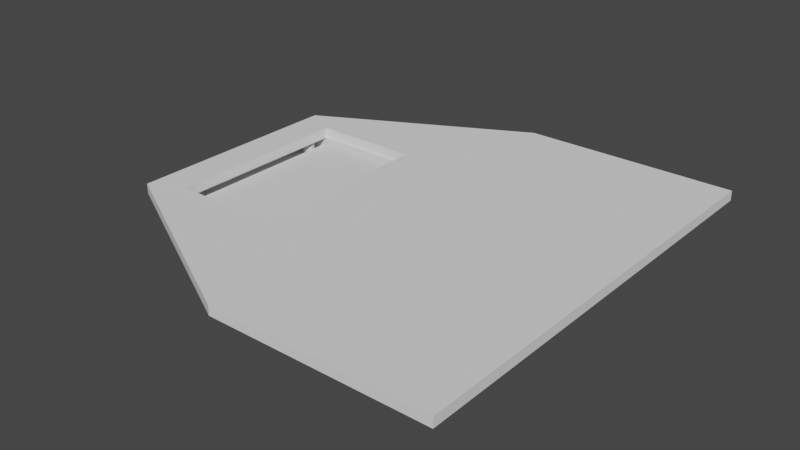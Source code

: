 # Source: oled.blend  (saved by Blender 3.3.6; exported with 4.5.12 LTS)
import bpy
from mathutils import Matrix  # noqa: F401  (used for matrix-valued properties, if any)

bpy.ops.wm.read_factory_settings(use_empty=True)
scene = bpy.context.scene
scene.name = 'Scene'

# ---- collections
col_collection = bpy.data.collections.new('Collection'); scene.collection.children.link(col_collection)

# ---- materials (node trees are filled in below, after node groups)
mat_material = bpy.data.materials.new('Material')
mat_material.alpha_threshold = 0.0
mat_material.use_transparent_shadow = False
mat_material.line_color = (0.0, 0.0, 0.0, 1.0)

# ---- material node trees
mat_material.use_nodes = True; mat_material.node_tree.nodes.clear()
_N = mat_material.node_tree.nodes; _L = mat_material.node_tree.links
n0 = _N.new('ShaderNodeOutputMaterial'); n0.name = 'Material Output'; n0.location = (300, 300)
n1 = _N.new('ShaderNodeBsdfPrincipled'); n1.name = 'Principled BSDF'; n1.location = (10, 300)
n1.distribution = 'GGX'
n1.subsurface_method = 'BURLEY'
n1.inputs[2].default_value = 0.4
n1.inputs[3].default_value = 1.45
n1.inputs[27].default_value = (0.0, 0.0, 0.0, 1.0)
n1.inputs[28].default_value = 1.0
_L.new(n1.outputs[0], n0.inputs[0])
n0.is_active_output = True

# ---- world
world_world = bpy.data.worlds.new('World'); scene.world = world_world
world_world.use_nodes = True; world_world.node_tree.nodes.clear()
_N = world_world.node_tree.nodes; _L = world_world.node_tree.links
n0 = _N.new('ShaderNodeOutputWorld'); n0.name = 'World Output'; n0.location = (300, 300)
n1 = _N.new('ShaderNodeBackground'); n1.name = 'Background'; n1.location = (10, 300)
n1.inputs[0].default_value = (0.05088, 0.05088, 0.05088, 1.0)
_L.new(n1.outputs[0], n0.inputs[0])
n0.is_active_output = True
world_world.color = (0.05088, 0.05088, 0.05088)
world_world.use_sun_shadow = False
world_world.sun_shadow_jitter_overblur = 0.0

# ---- meshes
me_cube = bpy.data.meshes.new('Cube')
me_cube.from_pydata([(1.0, 1.0, 1.0), (1.0, 1.0, -1.0), (1.0, -1.0, 1.0), (1.0, -1.0, -1.0), (-1.0, 1.0, 1.0), (-1.0, 1.0, -1.0), (-1.0, -1.0, 1.0), (-1.0, -1.0, -1.0)], [], [(0, 4, 6, 2), (3, 2, 6, 7), (7, 6, 4, 5), (5, 1, 3, 7), (1, 0, 2, 3), (5, 4, 0, 1)])
_uv = me_cube.uv_layers.new(name='UVMap')
_uv.uv.foreach_set('vector', [0.625, 0.5, 0.875, 0.5, 0.875, 0.75, 0.625, 0.75, 0.375, 0.75, 0.625, 0.75, 0.625, 1.0, 0.375, 1.0, 0.375, 0.0, 0.625, 0.0, 0.625, 0.25, 0.375, 0.25, 0.125, 0.5, 0.375, 0.5, 0.375, 0.75, 0.125, 0.75, 0.375, 0.5, 0.625, 0.5, 0.625, 0.75, 0.375, 0.75, 0.375, 0.25, 0.625, 0.25, 0.625, 0.5, 0.375, 0.5])
me_cube.materials.append(mat_material)
me_cube.use_remesh_preserve_volume = False
me_cube.use_remesh_preserve_attributes = False
me_cube.use_mirror_vertex_groups = False
me_cube.update()
me_plano = bpy.data.meshes.new('Plano')
me_plano.from_pydata([(-1.0, -1.0, 0.0), (1.0, -1.0, 0.0), (-1.0, 1.0, 0.0), (1.0, 1.0, 0.0)], [], [(0, 1, 3, 2)])
_uv = me_plano.uv_layers.new(name='Mapa UV')
_uv.uv.foreach_set('vector', [0.0, 0.0, 1.0, 0.0, 1.0, 1.0, 0.0, 1.0])
me_plano.use_remesh_fix_poles = True
me_plano.use_remesh_preserve_attributes = False
me_plano.update()
me_plane = bpy.data.meshes.new('Plane')
me_plane.from_pydata([(-14.22, -13.99, -0.04526), (14.25, -13.99, -0.04526), (-14.22, 14.16, -0.04526), (14.25, 14.16, -0.04526), (-9.971, -13.43, -0.1854), (-9.971, -13.43, 1.679), (-9.971, 13.53, -0.1854), (-9.971, 13.53, 1.679), (5.203, -13.43, -0.1854), (5.203, -13.43, 1.679), (5.203, 13.53, -0.1854), (5.203, 13.53, 1.679), (11.42, -12.03, -0.04526), (11.44, -12.21, -0.04526), (11.44, -11.85, -0.04526), (11.57, -12.54, -0.04526), (11.57, -11.52, -0.04526), (11.49, -12.38, -0.04526), (11.49, -11.68, -0.04526), (11.83, -12.8, -0.04526), (11.83, -11.27, -0.04526), (12.16, -12.93, -0.04526), (12.16, -11.13, -0.04526), (11.98, -12.88, -0.04526), (11.98, -11.18, -0.04526), (11.69, -12.68, -0.04526), (11.69, -11.38, -0.04526), (12.51, -12.93, -0.04526), (12.51, -11.13, -0.04526), (12.85, -12.8, -0.04526), (12.85, -11.27, -0.04526), (12.69, -12.88, -0.04526), (12.69, -11.18, -0.04526), (13.1, -12.54, -0.04526), (13.1, -11.52, -0.04526), (13.25, -12.03, -0.04526), (13.24, -12.21, -0.04526), (13.24, -11.85, -0.04526), (13.18, -12.38, -0.04526), (13.18, -11.68, -0.04526), (12.98, -12.68, -0.04526), (12.98, -11.38, -0.04526), (12.34, -11.11, -0.04526), (12.34, -12.95, -0.04526), (-12.94, -11.98, -0.04526), (-12.92, -12.16, -0.04526), (-12.92, -11.8, -0.04526), (-12.79, -11.47, -0.04526), (-12.79, -12.49, -0.04526), (-12.87, -11.63, -0.04526), (-12.87, -12.33, -0.04526), (-12.53, -11.22, -0.04526), (-12.2, -11.08, -0.04526), (-12.37, -11.13, -0.04526), (-11.84, -11.08, -0.04526), (-11.51, -11.22, -0.04526), (-11.67, -11.13, -0.04526), (-12.02, -11.06, -0.04526), (-12.67, -11.33, -0.04526), (-12.67, -12.63, -0.04526), (-12.37, -12.83, -0.04526), (-12.2, -12.88, -0.04526), (-12.53, -12.74, -0.04526), (-11.84, -12.88, -0.04526), (-12.02, -12.9, -0.04526), (-11.51, -12.74, -0.04526), (-11.67, -12.83, -0.04526), (-11.37, -11.33, -0.04526), (-11.26, -12.49, -0.04526), (-11.26, -11.47, -0.04526), (-11.11, -11.98, -0.04526), (-11.12, -12.16, -0.04526), (-11.12, -11.8, -0.04526), (-11.18, -11.63, -0.04526), (-11.37, -12.63, -0.04526), (-11.18, -12.33, -0.04526), (11.42, 11.96, -0.04526), (11.44, 11.78, -0.04526), (11.44, 12.14, -0.04526), (11.57, 11.45, -0.04526), (11.57, 12.47, -0.04526), (11.49, 11.61, -0.04526), (11.49, 12.31, -0.04526), (11.83, 11.19, -0.04526), (11.83, 12.72, -0.04526), (12.16, 11.06, -0.04526), (11.98, 11.11, -0.04526), (12.16, 12.86, -0.04526), (11.69, 11.31, -0.04526), (11.98, 12.8, -0.04526), (11.69, 12.61, -0.04526), (12.51, 11.06, -0.04526), (12.51, 12.86, -0.04526), (12.85, 11.19, -0.04526), (12.85, 12.72, -0.04526), (12.69, 11.11, -0.04526), (12.69, 12.8, -0.04526), (13.1, 11.45, -0.04526), (13.1, 12.47, -0.04526), (13.25, 11.96, -0.04526), (13.24, 12.14, -0.04526), (13.24, 11.78, -0.04526), (13.18, 12.31, -0.04526), (13.18, 11.61, -0.04526), (12.98, 12.61, -0.04526), (12.98, 11.31, -0.04526), (12.34, 12.87, -0.04526), (12.34, 11.04, -0.04526), (-12.97, 12.03, -0.04526), (-12.9, 11.68, -0.04526), (-12.95, 11.85, -0.04526), (-12.95, 12.21, -0.04526), (-12.7, 12.68, -0.04526), (-12.82, 11.52, -0.04526), (-12.82, 12.54, -0.04526), (-12.9, 12.38, -0.04526), (-12.56, 11.27, -0.04526), (-12.05, 11.11, -0.04526), (-12.23, 11.13, -0.04526), (-12.4, 11.18, -0.04526), (-11.7, 11.18, -0.04526), (-11.4, 11.38, -0.04526), (-11.87, 11.13, -0.04526), (-11.54, 11.27, -0.04526), (-12.7, 11.38, -0.04526), (-12.56, 12.79, -0.04526), (-12.23, 12.93, -0.04526), (-12.4, 12.88, -0.04526), (-11.87, 12.93, -0.04526), (-11.54, 12.79, -0.04526), (-11.7, 12.88, -0.04526), (-12.05, 12.95, -0.04526), (-11.29, 11.52, -0.04526), (-11.29, 12.54, -0.04526), (-11.13, 12.03, -0.04526), (-11.15, 11.85, -0.04526), (-11.15, 12.21, -0.04526), (-11.2, 11.68, -0.04526), (-11.2, 12.38, -0.04526), (-11.4, 12.68, -0.04526)], [], [(33, 40, 1, 3, 42, 28, 32, 30, 41, 34, 39, 37, 35, 36, 38), (91, 107, 22, 42, 3, 104, 98, 102, 100, 99, 101, 103, 97, 105, 93, 95), (112, 2, 0, 59, 48, 50, 45, 44, 46, 49, 47, 58, 51, 53, 52, 57, 54, 56, 55, 67, 69, 73, 72, 117, 118, 119, 116, 124, 113, 109, 110, 108, 111, 115, 114), (94, 104, 3, 2, 112, 125, 127, 126, 131, 128, 130, 129, 139, 133, 138, 136, 134, 135, 137, 132, 121, 123, 120, 122, 117, 72, 70, 22, 107, 85, 86, 83, 88, 79, 81, 77, 76, 78, 82, 80, 90, 84, 89, 87, 106, 92, 96), (62, 59, 0, 1, 40, 29, 31, 27, 43, 21, 23, 19, 25, 15, 17, 13, 12, 14, 18, 16, 26, 20, 24, 22, 70, 71, 75, 68, 74, 65, 66, 63, 64, 61, 60), (4, 5, 7, 6), (6, 7, 11, 10), (10, 11, 9, 8), (8, 9, 5, 4), (6, 10, 8, 4), (11, 7, 5, 9)])
_uv = me_plane.uv_layers.new(name='UVMap')
_uv.uv.foreach_set('vector', [0.9597, 0.05131, 0.9557, 0.04637, 1.0, 0.0, 1.0, 1.0, 0.9329, 0.102, 0.9392, 0.1014, 0.9452, 0.09955, 0.9508, 0.09654, 0.9557, 0.09248, 0.9597, 0.08754, 0.9627, 0.0819, 0.9645, 0.07579, 0.9651, 0.06943, 0.9645, 0.06307, 0.9627, 0.05695, 0.9392, 0.8898, 0.9329, 0.8892, 0.9266, 0.1014, 0.9329, 0.102, 1.0, 1.0, 0.9557, 0.9448, 0.9597, 0.9399, 0.9627, 0.9343, 0.9645, 0.9281, 0.9651, 0.9218, 0.9645, 0.9154, 0.9626, 0.9093, 0.9597, 0.9037, 0.9557, 0.8987, 0.9508, 0.8947, 0.9452, 0.8917, 0.05347, 0.9475, 0.0, 1.0, 0.0, 0.0, 0.05448, 0.04822, 0.05047, 0.05316, 0.0475, 0.0588, 0.04566, 0.06492, 0.04504, 0.07128, 0.04566, 0.07764, 0.0475, 0.08375, 0.05047, 0.08939, 0.05448, 0.09433, 0.05937, 0.09838, 0.06494, 0.1014, 0.07099, 0.1033, 0.07727, 0.1039, 0.08356, 0.1033, 0.08961, 0.1014, 0.09518, 0.09838, 0.1001, 0.09433, 0.1041, 0.08939, 0.107, 0.08375, 0.1089, 0.07764, 0.07626, 0.8919, 0.06997, 0.8925, 0.06393, 0.8943, 0.05835, 0.8973, 0.05347, 0.9014, 0.04946, 0.9063, 0.04648, 0.912, 0.04465, 0.9181, 0.04403, 0.9245, 0.04465, 0.9308, 0.04648, 0.9369, 0.04946, 0.9426, 0.9508, 0.9489, 0.9557, 0.9448, 1.0, 1.0, 0.0, 1.0, 0.05347, 0.9475, 0.05835, 0.9516, 0.06393, 0.9546, 0.06997, 0.9564, 0.07626, 0.9571, 0.08255, 0.9564, 0.08859, 0.9546, 0.09417, 0.9516, 0.09905, 0.9475, 0.1031, 0.9426, 0.106, 0.9369, 0.1079, 0.9308, 0.1085, 0.9245, 0.1079, 0.9181, 0.106, 0.912, 0.1031, 0.9063, 0.09905, 0.9014, 0.09417, 0.8973, 0.08859, 0.8943, 0.08255, 0.8925, 0.07626, 0.8919, 0.1089, 0.07764, 0.1095, 0.07128, 0.9266, 0.1014, 0.9329, 0.8892, 0.9266, 0.8898, 0.9205, 0.8917, 0.915, 0.8947, 0.9101, 0.8987, 0.9061, 0.9037, 0.9031, 0.9093, 0.9013, 0.9154, 0.9006, 0.9218, 0.9013, 0.9281, 0.9031, 0.9343, 0.9061, 0.9399, 0.9101, 0.9448, 0.915, 0.9489, 0.9205, 0.9519, 0.9266, 0.9538, 0.9329, 0.9544, 0.9392, 0.9538, 0.9452, 0.9519, 0.05937, 0.04417, 0.05448, 0.04822, 0.0, 0.0, 1.0, 0.0, 0.9557, 0.04637, 0.9508, 0.04232, 0.9452, 0.03931, 0.9392, 0.03745, 0.9329, 0.03682, 0.9266, 0.03745, 0.9205, 0.03931, 0.915, 0.04232, 0.9101, 0.04637, 0.9061, 0.05131, 0.9031, 0.05695, 0.9013, 0.06307, 0.9006, 0.06943, 0.9013, 0.07579, 0.9031, 0.0819, 0.9061, 0.08754, 0.9101, 0.09248, 0.915, 0.09654, 0.9205, 0.09955, 0.9266, 0.1014, 0.1095, 0.07128, 0.1089, 0.06492, 0.107, 0.0588, 0.1041, 0.05316, 0.1001, 0.04822, 0.09518, 0.04417, 0.08961, 0.04116, 0.08356, 0.0393, 0.07727, 0.03867, 0.07098, 0.0393, 0.06494, 0.04116, 0.375, 0.0, 0.625, 0.0, 0.625, 0.25, 0.375, 0.25, 0.375, 0.25, 0.625, 0.25, 0.625, 0.5, 0.375, 0.5, 0.375, 0.5, 0.625, 0.5, 0.625, 0.75, 0.375, 0.75, 0.375, 0.75, 0.625, 0.75, 0.625, 1.0, 0.375, 1.0, 0.125, 0.5, 0.375, 0.5, 0.375, 0.75, 0.125, 0.75, 0.625, 0.5, 0.875, 0.5, 0.875, 0.75, 0.625, 0.75])
me_plane.materials.append(None)
me_plane.update()
me_plane_001 = bpy.data.meshes.new('Plane.001')
me_plane_001.from_pydata([(-12.5, -2.979, 7.153e-07), (12.56, -2.979, 7.153e-07), (-12.5, 47.7, 7.153e-07), (12.56, 47.7, 7.153e-07), (8.76, -1.4, 7.153e-07), (8.777, -1.573, 7.153e-07), (8.777, -1.228, 7.153e-07), (8.909, -1.892, 7.153e-07), (8.909, -0.909, 7.153e-07), (8.828, -1.739, 7.153e-07), (8.828, -1.062, 7.153e-07), (9.153, -2.136, 7.153e-07), (9.153, -0.665, 7.153e-07), (9.472, -2.268, 7.153e-07), (9.472, -0.533, 7.153e-07), (9.306, -2.217, 7.153e-07), (9.306, -0.5833, 7.153e-07), (9.019, -2.026, 7.153e-07), (9.019, -0.775, 7.153e-07), (9.817, -2.268, 7.153e-07), (9.817, -0.533, 7.153e-07), (10.14, -2.136, 7.153e-07), (10.14, -0.665, 7.153e-07), (9.983, -2.217, 7.153e-07), (9.983, -0.5833, 7.153e-07), (10.38, -1.892, 7.153e-07), (10.42, -1.813, 7.153e-07), (10.38, -0.909, 7.153e-07), (10.53, -1.4, 7.153e-07), (10.51, -1.573, 7.153e-07), (10.51, -1.228, 7.153e-07), (10.46, -1.739, 7.153e-07), (10.46, -1.062, 7.153e-07), (10.27, -2.026, 7.153e-07), (10.27, -0.775, 7.153e-07), (9.645, -0.516, 7.153e-07), (9.645, -2.285, 7.153e-07), (-10.86, -1.338, 7.153e-07), (-10.84, -1.511, 7.153e-07), (-10.84, -1.166, 7.153e-07), (-10.79, -1.677, 7.153e-07), (-10.71, -0.847, 7.153e-07), (-10.71, -1.83, 7.153e-07), (-10.79, -0.9999, 7.153e-07), (-10.6, -1.964, 7.153e-07), (-10.47, -0.603, 7.153e-07), (-10.15, -2.206, 7.153e-07), (-10.31, -2.155, 7.153e-07), (-10.15, -0.471, 7.153e-07), (-10.47, -2.074, 7.153e-07), (-10.31, -0.5213, 7.153e-07), (-10.6, -0.713, 7.153e-07), (-9.801, -2.206, 7.153e-07), (-9.801, -0.471, 7.153e-07), (-9.483, -2.074, 7.153e-07), (-9.483, -0.603, 7.153e-07), (-9.635, -2.155, 7.153e-07), (-9.635, -0.5213, 7.153e-07), (-9.239, -1.83, 7.153e-07), (-9.239, -0.847, 7.153e-07), (-9.09, -1.338, 7.153e-07), (-9.107, -1.166, 7.153e-07), (-9.107, -1.511, 7.153e-07), (-9.157, -0.9999, 7.153e-07), (-9.157, -1.677, 7.153e-07), (-9.349, -0.713, 7.153e-07), (-9.349, -1.964, 7.153e-07), (-9.974, -2.223, 7.153e-07), (-9.974, -0.454, 7.153e-07)], [], [(4, 0, 1, 26, 25, 33, 21, 23, 19, 36, 13, 15, 11, 17, 7, 9, 5), (31, 26, 1, 3, 2, 0, 42, 40, 38, 37, 39, 43, 41, 51, 45, 50, 48, 68, 53, 57, 55, 65, 59, 63, 61, 60, 4, 6, 10, 8, 18, 12, 16, 14, 35, 20, 24, 22, 34, 27, 32, 30, 28, 29), (42, 0, 4, 60, 62, 64, 58, 66, 54, 56, 52, 67, 46, 47, 49, 44)])
_uv = me_plane_001.uv_layers.new(name='UVMap')
_uv.uv.foreach_set('vector', [0.8484, 0.03115, 0.0, 0.0, 1.0, 0.0, 0.9147, 0.023, 0.913, 0.02145, 0.9086, 0.01881, 0.9033, 0.01664, 0.8972, 0.01503, 0.8905, 0.01403, 0.8837, 0.0137, 0.8768, 0.01403, 0.8702, 0.01503, 0.8641, 0.01664, 0.8587, 0.01881, 0.8543, 0.02145, 0.8511, 0.02447, 0.8491, 0.02774, 0.9163, 0.02447, 0.9147, 0.023, 1.0, 0.0, 1.0, 1.0, 0.0, 1.0, 0.0, 0.0, 0.07152, 0.02268, 0.06825, 0.02569, 0.06625, 0.02897, 0.06557, 0.03237, 0.06625, 0.03577, 0.06825, 0.03905, 0.07152, 0.04206, 0.0759, 0.04471, 0.08125, 0.04688, 0.08735, 0.04849, 0.09397, 0.04948, 0.1009, 0.04982, 0.1077, 0.04948, 0.1144, 0.04849, 0.1205, 0.04688, 0.1258, 0.04471, 0.1302, 0.04206, 0.1335, 0.03905, 0.1355, 0.03577, 0.1361, 0.03237, 0.8484, 0.03115, 0.8491, 0.03455, 0.8511, 0.03782, 0.8543, 0.04084, 0.8587, 0.04349, 0.8641, 0.04566, 0.8702, 0.04727, 0.8768, 0.04826, 0.8837, 0.0486, 0.8905, 0.04826, 0.8972, 0.04727, 0.9033, 0.04566, 0.9086, 0.04349, 0.913, 0.04084, 0.9163, 0.03782, 0.9183, 0.03455, 0.919, 0.03115, 0.9183, 0.02774, 0.07152, 0.02268, 0.0, 0.0, 0.8484, 0.03115, 0.1361, 0.03237, 0.1355, 0.02897, 0.1335, 0.02569, 0.1302, 0.02268, 0.1258, 0.02003, 0.1205, 0.01786, 0.1144, 0.01625, 0.1077, 0.01526, 0.1009, 0.01492, 0.09397, 0.01526, 0.08735, 0.01625, 0.08125, 0.01786, 0.0759, 0.02003])
me_plane_001.materials.append(None)
me_plane_001.update()
me_plane_002 = bpy.data.meshes.new('Plane.002')
me_plane_002.from_pydata([(0.6484, -34.56, 0.8045), (4.246, 26.86, -4.782), (12.3, 26.86, -0.9723), (4.246, -26.88, -4.782), (4.246, -25.19, -4.782), (12.3, 28.54, -0.9723), (4.246, 28.54, -4.782), (3.027, -26.89, -4.759), (-31.52, -16.22, -4.705), (23.18, 26.86, -0.9723), (29.8, 25.98, -4.759), (0.4483, -16.22, -4.705), (-31.52, 15.84, -4.705), (23.18, 28.54, -0.9723), (31.23, 26.86, -4.782), (0.4483, 15.84, -4.705), (31.23, -26.88, -4.782), (-0.9615, -14.64, -4.705), (31.23, 28.54, -4.782), (-0.9615, 14.31, -4.705), (-30.24, -14.64, -4.705), (26.82, -22.05, -4.416), (3.027, 25.98, -4.759), (-30.24, 14.31, -4.705), (31.24, -26.83, -4.759), (31.23, -25.19, -4.782), (-3.241, -11.34, -4.416), (7.172, -22.05, -4.416), (31.24, 25.98, -4.759), (4.469, -26.89, -4.759), (27.0, -22.07, -4.416), (-3.241, 12.65, -4.416), (4.469, 25.98, -4.759), (-3.07, -11.36, -4.416), (27.16, -22.12, -4.416), (-27.6, 12.65, -4.416), (7.343, -22.07, -4.416), (27.31, -22.2, -4.416), (-2.906, -11.41, -4.416), (27.44, -22.31, -4.416), (-27.6, -11.34, -4.416), (7.507, -22.12, -4.416), (-2.755, -11.49, -4.416), (27.55, -22.44, -4.416), (-3.07, 12.64, -4.416), (34.56, -34.56, 0.8045), (27.63, -22.59, -4.416), (-2.622, -11.6, -4.416), (27.68, -22.75, -4.416), (7.658, -22.2, -4.416), (-2.906, 12.59, -4.416), (-2.513, -11.73, -4.416), (27.7, -22.93, -4.416), (-27.43, 12.64, -4.416), (0.6484, 34.56, 0.8045), (27.68, -23.1, -4.416), (-2.432, -11.88, -4.416), (7.791, -22.31, -4.416), (27.63, -23.26, -4.416), (-27.43, -11.36, -4.416), (27.55, -23.41, -4.416), (-2.382, -12.05, -4.416), (7.9, -22.44, -4.416), (-2.755, 12.5, -4.416), (27.44, -23.54, -4.416), (-2.365, -12.22, -4.416), (27.31, -23.65, -4.416), (-27.27, 12.59, -4.416), (-2.382, -12.39, -4.416), (34.56, 34.56, 0.8045), (27.16, -23.73, -4.416), (7.981, -22.59, -4.416), (-2.432, -12.55, -4.416), (27.0, -23.78, -4.416), (-2.622, 12.4, -4.416), (-31.76, -17.6, 0.8045), (26.82, -23.8, -4.416), (-2.513, -12.71, -4.416), (8.031, -22.75, -4.416), (26.65, -23.78, -4.416), (-27.12, 12.5, -4.416), (-2.622, -12.84, -4.416), (26.49, -23.73, -4.416), (-2.513, 12.26, -4.416), (8.047, -22.93, -4.416), (26.34, -23.65, -4.416), (-2.755, -12.95, -4.416), (-27.27, -11.41, -4.416), (26.2, -23.54, -4.416), (-31.76, 17.6, 0.8045), (8.031, -23.1, -4.416), (26.1, -23.41, -4.416), (-2.906, -13.03, -4.416), (26.02, -23.26, -4.416), (-2.432, 12.11, -4.416), (-3.07, -13.08, -4.416), (25.97, -23.1, -4.416), (7.981, -23.26, -4.416), (-26.98, 12.4, -4.416), (25.95, -22.93, -4.416), (-3.241, -13.09, -4.416), (-2.382, 11.95, -4.416), (25.97, -22.75, -4.416), (-26.31, 14.64, 0.8406), (7.9, -23.41, -4.416), (-3.412, -13.08, -4.416), (26.02, -22.59, -4.416), (-26.88, 12.26, -4.416), (26.1, -22.44, -4.416), (7.791, -23.54, -4.416), (-3.576, -13.03, -4.416), (26.2, -22.31, -4.416), (-2.365, 11.78, -4.416), (-27.12, -11.49, -4.416), (-3.728, -12.95, -4.416), (26.34, -22.2, -4.416), (-9.635, -15.0, 0.8406), (-3.861, -12.84, -4.416), (26.49, -22.12, -4.416), (7.658, -23.65, -4.416), (26.65, -22.07, -4.416), (-2.382, 11.61, -4.416), (-3.969, -12.71, -4.416), (-9.635, 14.64, 0.8406), (7.507, -23.73, -4.416), (-26.79, 12.11, -4.416), (-4.05, -12.55, -4.416), (-2.432, 11.44, -4.416), (-4.1, -12.39, -4.416), (7.343, -23.78, -4.416), (-26.98, -11.6, -4.416), (-4.117, -12.22, -4.416), (-26.31, -15.0, 0.8406), (7.172, -23.8, -4.416), (-2.513, 11.29, -4.416), (-4.1, -12.05, -4.416), (-26.74, 11.95, -4.416), (7.001, -23.78, -4.416), (-4.05, -11.88, -4.416), (0.6484, -34.56, -0.7272), (6.836, -23.73, -4.416), (-3.969, -11.73, -4.416), (-26.73, 11.78, -4.416), (-3.861, -11.6, -4.416), (-2.622, 11.16, -4.416), (6.685, -23.65, -4.416), (-26.88, -11.73, -4.416), (-3.728, -11.49, -4.416), (34.56, -34.56, -0.7272), (-2.755, 11.05, -4.416), (-3.576, -11.41, -4.416), (6.552, -23.54, -4.416), (0.6484, 34.56, -0.7272), (-3.412, -11.36, -4.416), (-26.74, 11.61, -4.416), (6.443, -23.41, -4.416), (-2.906, 10.97, -4.416), (-26.79, -11.88, -4.416), (6.362, -23.26, -4.416), (34.56, 34.56, -0.7272), (-3.07, 10.92, -4.416), (6.313, -23.1, -4.416), (-26.79, 11.44, -4.416), (-3.241, 10.9, -4.416), (6.296, -22.93, -4.416), (-31.76, -17.6, -0.7272), (-26.88, 11.29, -4.416), (6.313, -22.75, -4.416), (-26.74, -12.05, -4.416), (-3.412, 10.92, -4.416), (6.362, -22.59, -4.416), (-31.76, 17.6, -0.7272), (-3.576, 10.97, -4.416), (6.443, -22.44, -4.416), (-26.98, 11.16, -4.416), (6.552, -22.31, -4.416), (-3.728, 11.05, -4.416), (-26.73, -12.22, -4.416), (6.685, -22.2, -4.416), (-27.12, 11.05, -4.416), (6.836, -22.12, -4.416), (-3.861, 11.16, -4.416), (7.001, -22.07, -4.416), (-3.969, 11.29, -4.416), (-27.27, 10.97, -4.416), (-26.74, -12.39, -4.416), (-4.05, 11.44, -4.416), (-27.43, 10.92, -4.416), (-26.79, -12.55, -4.416), (-4.1, 11.61, -4.416), (-26.88, -12.71, -4.416), (-4.117, 11.78, -4.416), (-27.6, 10.9, -4.416), (-26.98, -12.84, -4.416), (-27.12, -12.95, -4.416), (-4.1, 11.95, -4.416), (-27.77, 10.92, -4.416), (-27.27, -13.03, -4.416), (-4.05, 12.11, -4.416), (-27.43, -13.08, -4.416), (-3.969, 12.26, -4.416), (-27.94, 10.97, -4.416), (-27.6, -13.09, -4.416), (-3.861, 12.4, -4.416), (-27.77, -13.08, -4.416), (-28.09, 11.05, -4.416), (-3.728, 12.5, -4.416), (-27.94, -13.03, -4.416), (-28.09, -12.95, -4.416), (-28.22, 11.16, -4.416), (-3.576, 12.59, -4.416), (-28.22, -12.84, -4.416), (-28.33, -12.71, -4.416), (-3.412, 12.64, -4.416), (-28.33, 11.29, -4.416), (-28.41, -12.55, -4.416), (-28.46, -12.39, -4.416), (-28.41, 11.44, -4.416), (-28.48, -12.22, -4.416), (-28.46, -12.05, -4.416), (-28.46, 11.61, -4.416), (-28.41, -11.88, -4.416), (-28.33, -11.73, -4.416), (-28.48, 11.78, -4.416), (-28.22, -11.6, -4.416), (-28.09, -11.49, -4.416), (-28.46, 11.95, -4.416), (-27.94, -11.41, -4.416), (-27.77, -11.36, -4.416), (-28.48, -12.22, -0.7272), (-28.41, 12.11, -4.416), (-28.46, -12.39, -0.7272), (-28.46, -12.05, -0.7272), (-28.33, 12.26, -4.416), (-28.33, -12.71, -0.7272), (-28.41, -11.88, -0.7272), (-28.22, 12.4, -4.416), (-28.41, -12.55, -0.7272), (-28.33, -11.73, -0.7272), (-28.09, 12.5, -4.416), (-28.09, -12.95, -0.7272), (-27.94, 12.59, -4.416), (-28.22, -11.6, -0.7272), (-27.77, -11.36, -0.7272), (-27.77, 12.64, -4.416), (-27.77, -13.08, -0.7272), (-27.94, -11.41, -0.7272), (-27.94, -13.03, -0.7272), (-28.09, -11.49, -0.7272), (-28.22, -12.84, -0.7272), (-27.43, -13.08, -0.7272), (-27.43, -11.36, -0.7272), (-27.12, -12.95, -0.7272), (-27.12, -11.49, -0.7272), (-27.27, -13.03, -0.7272), (-27.27, -11.41, -0.7272), (-26.88, -12.71, -0.7272), (-26.88, -11.73, -0.7272), (-26.73, -12.22, -0.7272), (-26.74, -12.05, -0.7272), (-26.74, -12.39, -0.7272), (-26.79, -11.88, -0.7272), (-26.79, -12.55, -0.7272), (-27.6, -13.09, -0.7272), (-26.98, -12.84, -0.7272), (-26.98, -11.6, -0.7272), (-27.6, -11.34, -0.7272), (-28.48, 11.78, -0.7272), (-28.46, 11.61, -0.7272), (-28.46, 11.95, -0.7272), (-28.33, 11.29, -0.7272), (-28.41, 12.11, -0.7272), (-28.41, 11.44, -0.7272), (-28.33, 12.26, -0.7272), (-28.09, 11.05, -0.7272), (-28.22, 12.4, -0.7272), (-27.77, 12.64, -0.7272), (-27.77, 10.92, -0.7272), (-27.94, 12.59, -0.7272), (-27.94, 10.97, -0.7272), (-28.09, 12.5, -0.7272), (-28.22, 11.16, -0.7272), (-27.43, 10.92, -0.7272), (-27.43, 12.64, -0.7272), (-27.12, 11.05, -0.7272), (-27.12, 12.5, -0.7272), (-27.27, 10.97, -0.7272), (-27.27, 12.59, -0.7272), (-26.88, 11.29, -0.7272), (-26.88, 12.26, -0.7272), (-26.73, 11.78, -0.7272), (-26.74, 11.95, -0.7272), (-26.74, 11.61, -0.7272), (-26.79, 12.11, -0.7272), (-26.79, 11.44, -0.7272), (-26.98, 12.4, -0.7272), (-26.98, 11.16, -0.7272), (-27.6, 12.65, -0.7272), (-27.6, 10.9, -0.7272), (-4.117, 11.78, -0.7272), (-4.1, 11.61, -0.7272), (-4.1, 11.95, -0.7272), (-3.969, 11.29, -0.7272), (-3.969, 12.26, -0.7272), (-4.05, 11.44, -0.7272), (-4.05, 12.11, -0.7272), (-3.728, 11.05, -0.7272), (-3.728, 12.5, -0.7272), (-3.412, 10.92, -0.7272), (-3.412, 12.64, -0.7272), (-3.576, 10.97, -0.7272), (-3.576, 12.59, -0.7272), (-3.861, 11.16, -0.7272), (-3.861, 12.4, -0.7272), (-3.07, 10.92, -0.7272), (-3.07, 12.64, -0.7272), (-2.755, 11.05, -0.7272), (-2.755, 12.5, -0.7272), (-2.906, 10.97, -0.7272), (-2.906, 12.59, -0.7272), (-2.513, 11.29, -0.7272), (-2.513, 12.26, -0.7272), (-2.365, 11.78, -0.7272), (-2.382, 11.61, -0.7272), (-2.382, 11.95, -0.7272), (-2.432, 11.44, -0.7272), (-2.432, 12.11, -0.7272), (-2.622, 11.16, -0.7272), (-2.622, 12.4, -0.7272), (-3.241, 12.65, -0.7272), (-3.241, 10.9, -0.7272), (6.296, -22.93, -0.7272), (6.313, -22.75, -0.7272), (6.443, -22.44, -0.7272), (6.685, -22.2, -0.7272), (6.552, -22.31, -0.7272), (6.362, -22.59, -0.7272), (6.313, -23.1, -0.7272), (6.362, -23.26, -0.7272), (6.443, -23.41, -0.7272), (6.552, -23.54, -0.7272), (6.685, -23.65, -0.7272), (7.001, -23.78, -0.7272), (7.172, -22.05, -0.7272), (7.172, -23.8, -0.7272), (7.001, -22.07, -0.7272), (7.343, -23.78, -0.7272), (6.836, -23.73, -0.7272), (6.836, -22.12, -0.7272), (7.507, -23.73, -0.7272), (7.507, -22.12, -0.7272), (7.791, -23.54, -0.7272), (7.791, -22.31, -0.7272), (7.658, -23.65, -0.7272), (7.658, -22.2, -0.7272), (7.981, -23.26, -0.7272), (8.047, -22.93, -0.7272), (8.031, -23.1, -0.7272), (8.031, -22.75, -0.7272), (7.9, -23.41, -0.7272), (7.981, -22.59, -0.7272), (7.9, -22.44, -0.7272), (7.343, -22.07, -0.7272), (-4.117, -12.22, -0.7272), (-4.1, -12.39, -0.7272), (-4.1, -12.05, -0.7272), (-3.969, -12.71, -0.7272), (-4.05, -11.88, -0.7272), (-4.05, -12.55, -0.7272), (-3.969, -11.73, -0.7272), (-3.728, -12.95, -0.7272), (-3.861, -11.6, -0.7272), (-3.412, -11.36, -0.7272), (-3.412, -13.08, -0.7272), (-3.576, -11.41, -0.7272), (-3.576, -13.03, -0.7272), (-3.728, -11.49, -0.7272), (-3.861, -12.84, -0.7272), (-3.07, -13.08, -0.7272), (-3.07, -11.36, -0.7272), (-2.755, -12.95, -0.7272), (-2.755, -11.49, -0.7272), (-2.906, -13.03, -0.7272), (-2.906, -11.41, -0.7272), (-2.513, -12.71, -0.7272), (-2.513, -11.73, -0.7272), (-2.365, -12.22, -0.7272), (-2.382, -12.05, -0.7272), (-2.382, -12.39, -0.7272), (-2.432, -12.55, -0.7272), (-2.432, -11.88, -0.7272), (-3.241, -13.09, -0.7272), (-2.622, -12.84, -0.7272), (-2.622, -11.6, -0.7272), (-3.241, -11.34, -0.7272), (25.95, -22.93, -0.7272), (25.97, -23.1, -0.7272), (25.97, -22.75, -0.7272), (26.1, -23.41, -0.7272), (26.02, -22.59, -0.7272), (26.02, -23.26, -0.7272), (26.1, -22.44, -0.7272), (26.34, -23.65, -0.7272), (26.2, -22.31, -0.7272), (26.65, -22.07, -0.7272), (26.65, -23.78, -0.7272), (26.49, -22.12, -0.7272), (26.49, -23.73, -0.7272), (26.34, -22.2, -0.7272), (26.2, -23.54, -0.7272), (27.0, -23.78, -0.7272), (27.0, -22.07, -0.7272), (27.31, -23.65, -0.7272), (27.31, -22.2, -0.7272), (27.16, -23.73, -0.7272), (27.16, -22.12, -0.7272), (27.55, -23.41, -0.7272), (27.55, -22.44, -0.7272), (27.7, -22.93, -0.7272), (27.68, -22.75, -0.7272), (27.68, -23.1, -0.7272), (27.63, -22.59, -0.7272), (27.63, -23.26, -0.7272), (26.82, -23.8, -0.7272), (27.44, -23.54, -0.7272), (27.44, -22.31, -0.7272), (26.82, -22.05, -0.7272), (4.469, -26.89, -0.7272), (3.027, -26.89, -0.7272), (4.469, 25.98, -0.7272), (3.027, 25.98, -0.7272), (29.8, 25.98, -0.7272), (31.24, -26.83, -0.7272), (31.24, 25.98, -0.7272), (29.8, -24.98, -0.7272), (4.476, -26.88, -0.7272), (5.253, -25.19, -0.7272), (4.901, -26.88, -0.7272), (5.835, -25.19, -0.7272), (4.469, -26.88, -0.7272), (4.469, -25.19, -0.7272), (28.33, -25.19, -0.7272), (29.45, -26.88, -0.7272), (31.23, -26.88, -0.7272), (31.23, -26.83, -0.7272), (29.8, -25.19, -0.7272), (12.52, -25.19, -0.7272), (16.49, -26.88, -0.7272), (4.469, -26.88, -4.759), (4.469, -25.19, -4.759), (4.246, -26.88, -4.759), (4.246, -25.19, -4.759), (29.8, -25.19, -4.759), (31.23, -26.83, -4.759), (31.23, -25.19, -4.759), (31.23, 26.86, -0.7272), (31.23, 28.54, -0.7272), (4.246, 26.86, -0.7272), (4.246, 28.54, -0.7272), (12.3, 28.54, -4.782), (23.18, 28.54, -4.782), (12.3, 26.86, -4.782), (23.18, 26.86, -4.782), (-8.955, 14.31, -0.7589), (-28.52, 15.84, -0.7487), (-2.787, 14.31, -0.7272), (-2.528, 15.84, -0.7272), (-8.869, -14.64, -0.7583), (-9.635, -14.64, -0.7633), (-9.635, 14.31, -0.7633), (-9.027, -14.64, -0.7596), (-2.8, -14.64, -0.7272), (-2.526, -16.22, -0.7272), (-0.9615, 14.31, -0.7272), (-0.9615, -14.64, -0.7272), (0.4483, -16.22, -0.7272), (0.4483, 15.84, -0.7272), (-28.87, -16.22, -0.7464), (-30.49, 15.84, -0.7272), (-29.39, 14.31, -0.7272), (-26.39, 14.31, -0.7583), (-26.57, 14.31, -0.7575), (-26.4, -14.64, -0.7576), (-26.37, -14.64, -0.7583), (-26.37, 14.31, -0.7589), (-26.36, 14.31, -0.7591), (-26.37, -14.64, -0.7586), (-26.37, -14.64, -0.7589), (-26.31, -14.64, -0.7633), (-26.32, -14.64, -0.7628), (-26.31, 14.31, -0.7633), (-26.32, -14.64, -0.7628), (-30.67, -16.22, -0.7272), (-29.42, -14.64, -0.7272), (-31.52, 15.84, -0.7272), (-30.24, 14.31, -0.7272), (-31.52, -16.22, -0.7272), (-30.24, -14.64, -0.7272), (-26.63, -14.64, -0.7569), (-26.31, 14.64, -0.666), (-9.635, 14.64, -0.666), (-9.635, -15.0, -0.666), (-26.31, -15.0, -0.666), (-26.31, -14.64, -0.666), (-26.31, 14.31, -0.666), (-9.635, 14.31, -0.666), (-9.635, -14.64, -0.666)], [], [(0, 45, 69, 54), (116, 132, 75, 0, 54, 89, 103, 123), (89, 75, 132, 103), (438, 436, 331, 337, 338, 339, 340, 341), (437, 139, 152, 430, 428, 427, 435), (457, 429, 430, 152, 159, 433, 455, 456, 458), (397, 395, 360, 361, 352, 354, 350, 362, 343, 345, 348, 334, 335, 333, 336, 332, 331, 436, 440, 429, 457, 455, 433, 431, 434, 417, 425, 413, 415, 411, 426, 404, 406, 408, 403, 401, 399), (439, 435, 427), (441, 412, 424, 416, 422, 420, 418, 419, 421, 417, 434, 445), (443, 444, 432, 433, 159, 148, 442), (148, 447, 442), (441, 446, 355, 357, 356, 358, 360, 395, 396, 400, 398, 409, 402, 407, 405, 423, 410, 414, 412), (148, 139, 437, 447), (438, 341, 347, 342, 344, 346, 349, 353, 351, 359, 355, 446), (171, 152, 466, 464), (465, 315, 329, 309, 311, 307, 313, 303, 305, 301, 463), (466, 152, 139, 472, 475, 476), (382, 380, 392, 384, 389, 388, 386, 387, 390, 385, 393, 381, 383, 379, 394, 372, 374, 376, 371, 369, 367, 365, 363, 364, 467, 470, 468, 469, 463, 301, 299, 300, 304, 302, 312, 306, 310, 308, 330, 314, 318, 316, 327, 320, 325, 323, 322, 324, 326, 321, 328, 317, 319, 315, 465, 473, 474, 471, 378), (139, 165, 477, 472), (467, 364, 368, 366, 377, 370, 375, 373, 391, 378, 471), (171, 464, 478), (295, 285, 287, 283, 297, 276, 278, 280, 479, 481, 480, 289), (492, 165, 171, 478, 494, 496), (275, 273, 271, 269, 267, 268, 272, 270, 281, 274, 279, 277, 298, 282, 286, 284, 296, 288, 294, 292, 290, 291, 293, 289, 480, 484, 485, 490, 488, 489, 491, 487, 486, 483, 482, 256, 262, 260, 258, 259, 261, 257, 265, 253, 255, 251, 266, 243, 246, 248, 242, 238, 235, 232, 229, 231, 237, 234, 249, 240, 493, 497, 495, 479, 280), (492, 477, 165), (498, 493, 240, 247, 245, 263, 250, 254, 252, 264, 256, 482), (0, 139, 148, 45), (500, 123, 103, 499), (54, 152, 171, 89), (89, 171, 165, 75), (502, 132, 116, 501), (499, 103, 132, 502, 503, 488, 490, 504), (69, 159, 152, 54), (116, 123, 500, 505, 469, 468, 506, 501), (75, 165, 139, 0), (45, 148, 159, 69), (59, 40, 266, 251), (87, 59, 251, 255), (113, 87, 255, 253), (130, 113, 253, 265), (257, 146, 130, 265), (261, 157, 146, 257), (259, 168, 157, 261), (258, 177, 168, 259), (260, 185, 177, 258), (262, 188, 185, 260), (256, 190, 188, 262), (264, 193, 190, 256), (252, 194, 193, 264), (254, 197, 194, 252), (250, 199, 197, 254), (263, 202, 199, 250), (245, 204, 202, 263), (247, 207, 204, 245), (240, 208, 207, 247), (249, 211, 208, 240), (212, 211, 249, 234), (215, 212, 234, 237), (216, 215, 237, 231), (218, 216, 231, 229), (219, 218, 229, 232), (221, 219, 232, 235), (222, 221, 235, 238), (224, 222, 238, 242), (225, 224, 242, 248), (227, 225, 248, 246), (228, 227, 246, 243), (40, 228, 243, 266), (227, 228, 40, 59, 87, 113, 130, 146, 157, 168, 177, 185, 188, 190, 193, 194, 197, 199, 202, 204, 207, 208, 211, 212, 215, 216, 218, 219, 221, 222, 224, 225), (53, 35, 297, 283), (67, 53, 283, 287), (80, 67, 287, 285), (98, 80, 285, 295), (289, 107, 98, 295), (293, 125, 107, 289), (291, 136, 125, 293), (290, 142, 136, 291), (292, 154, 142, 290), (294, 162, 154, 292), (288, 166, 162, 294), (296, 174, 166, 288), (284, 179, 174, 296), (286, 184, 179, 284), (282, 187, 184, 286), (298, 192, 187, 282), (277, 196, 192, 298), (279, 201, 196, 277), (274, 205, 201, 279), (281, 209, 205, 274), (214, 209, 281, 270), (217, 214, 270, 272), (220, 217, 272, 268), (223, 220, 268, 267), (226, 223, 267, 269), (230, 226, 269, 271), (233, 230, 271, 273), (236, 233, 273, 275), (239, 236, 275, 280), (241, 239, 280, 278), (244, 241, 278, 276), (35, 244, 276, 297), (244, 35, 53, 67, 80, 98, 107, 125, 136, 142, 154, 162, 166, 174, 179, 184, 187, 192, 196, 201, 205, 209, 214, 217, 220, 223, 226, 230, 233, 236, 239, 241), (44, 31, 329, 315), (50, 44, 315, 319), (63, 50, 319, 317), (74, 63, 317, 328), (321, 83, 74, 328), (326, 94, 83, 321), (324, 101, 94, 326), (322, 112, 101, 324), (323, 121, 112, 322), (325, 127, 121, 323), (320, 134, 127, 325), (327, 144, 134, 320), (316, 149, 144, 327), (318, 156, 149, 316), (314, 160, 156, 318), (330, 163, 160, 314), (308, 169, 163, 330), (310, 172, 169, 308), (306, 176, 172, 310), (312, 181, 176, 306), (183, 181, 312, 302), (186, 183, 302, 304), (189, 186, 304, 300), (191, 189, 300, 299), (195, 191, 299, 301), (198, 195, 301, 305), (200, 198, 305, 303), (203, 200, 303, 313), (206, 203, 313, 307), (210, 206, 307, 311), (213, 210, 311, 309), (31, 213, 309, 329), (210, 213, 31, 44, 50, 63, 74, 83, 94, 101, 112, 121, 127, 134, 144, 149, 156, 160, 163, 169, 172, 176, 181, 183, 186, 189, 191, 195, 198, 200, 203, 206), (36, 27, 343, 362), (41, 36, 362, 350), (49, 41, 350, 354), (57, 49, 354, 352), (361, 62, 57, 352), (360, 71, 62, 361), (358, 78, 71, 360), (356, 84, 78, 358), (357, 90, 84, 356), (355, 97, 90, 357), (359, 104, 97, 355), (351, 109, 104, 359), (353, 119, 109, 351), (349, 124, 119, 353), (346, 129, 124, 349), (344, 133, 129, 346), (342, 137, 133, 344), (347, 140, 137, 342), (341, 145, 140, 347), (340, 151, 145, 341), (155, 151, 340, 339), (158, 155, 339, 338), (161, 158, 338, 337), (164, 161, 337, 331), (167, 164, 331, 332), (170, 167, 332, 336), (173, 170, 336, 333), (175, 173, 333, 335), (178, 175, 335, 334), (180, 178, 334, 348), (182, 180, 348, 345), (27, 182, 345, 343), (182, 27, 36, 41, 49, 57, 62, 71, 78, 84, 90, 97, 104, 109, 119, 124, 129, 133, 137, 140, 145, 151, 155, 158, 161, 164, 167, 170, 173, 175, 178, 180), (33, 26, 394, 379), (38, 33, 379, 383), (42, 38, 383, 381), (47, 42, 381, 393), (385, 51, 47, 393), (390, 56, 51, 385), (387, 61, 56, 390), (386, 65, 61, 387), (388, 68, 65, 386), (389, 72, 68, 388), (384, 77, 72, 389), (392, 81, 77, 384), (380, 86, 81, 392), (382, 92, 86, 380), (378, 95, 92, 382), (391, 100, 95, 378), (373, 105, 100, 391), (375, 110, 105, 373), (370, 114, 110, 375), (377, 117, 114, 370), (122, 117, 377, 366), (126, 122, 366, 368), (128, 126, 368, 364), (131, 128, 364, 363), (135, 131, 363, 365), (138, 135, 365, 367), (141, 138, 367, 369), (143, 141, 369, 371), (147, 143, 371, 376), (150, 147, 376, 374), (153, 150, 374, 372), (26, 153, 372, 394), (150, 153, 26, 33, 38, 42, 47, 51, 56, 61, 65, 68, 72, 77, 81, 86, 92, 95, 100, 105, 110, 114, 117, 122, 126, 128, 131, 135, 138, 141, 143, 147), (30, 21, 426, 411), (34, 30, 411, 415), (37, 34, 415, 413), (39, 37, 413, 425), (417, 43, 39, 425), (421, 46, 43, 417), (419, 48, 46, 421), (418, 52, 48, 419), (420, 55, 52, 418), (422, 58, 55, 420), (416, 60, 58, 422), (424, 64, 60, 416), (412, 66, 64, 424), (414, 70, 66, 412), (410, 73, 70, 414), (423, 76, 73, 410), (405, 79, 76, 423), (407, 82, 79, 405), (402, 85, 82, 407), (409, 88, 85, 402), (91, 88, 409, 398), (93, 91, 398, 400), (96, 93, 400, 396), (99, 96, 396, 395), (102, 99, 395, 397), (106, 102, 397, 399), (108, 106, 399, 401), (111, 108, 401, 403), (115, 111, 403, 408), (118, 115, 408, 406), (120, 118, 406, 404), (21, 120, 404, 426), (120, 21, 30, 34, 37, 39, 43, 46, 48, 52, 55, 58, 60, 64, 66, 70, 73, 76, 79, 82, 85, 88, 91, 93, 96, 99, 102, 106, 108, 111, 115, 118), (22, 7, 428, 430), (429, 32, 22, 430), (449, 32, 429, 440), (427, 29, 448, 439), (428, 7, 29, 427), (450, 448, 29, 7, 22, 32, 449, 451), (445, 434, 431, 10, 452), (28, 10, 431, 433), (432, 24, 28, 433), (453, 24, 432, 444), (454, 452, 10, 28, 24, 453), (4, 3, 450, 451), (452, 454, 25, 4, 451, 449, 440, 436, 438, 446, 441, 445), (453, 444, 443, 16, 25, 454), (450, 3, 16, 443, 442, 447, 437, 435, 439, 448), (4, 25, 16, 3), (6, 1, 457, 458), (456, 18, 460, 13, 5, 459, 6, 458), (455, 14, 18, 456), (457, 1, 461, 2, 9, 462, 14, 455), (18, 14, 462, 460), (461, 1, 6, 459), (461, 459, 5, 2), (460, 462, 9, 13), (2, 5, 13, 9), (503, 502, 501, 506), (499, 504, 505, 500), (19, 17, 474, 473), (12, 23, 20, 8), (23, 12, 15, 11, 8, 20, 17, 19), (484, 480, 481, 479, 495, 23, 19, 473, 465, 463, 469, 505, 504, 490, 485), (475, 11, 15, 476), (15, 12, 494, 478, 464, 466, 476), (496, 8, 11, 475, 472, 477, 492), (12, 8, 496, 494), (497, 20, 23, 495), (488, 503, 506, 468, 470, 467, 471, 474, 17, 20, 497, 493, 498, 482, 483, 486, 487, 491, 489)])
_uv = me_plane_002.uv_layers.new(name='UVMap')
_uv.uv.foreach_set('vector', [0.0, 0.0, 1.0, 0.0, 1.0, 1.0, 0.0, 1.0, 0.0, 0.2584, 0.0, 0.1546, 0.0, 0.0, 0.0, 0.0, 0.0, 1.0, 0.0, 1.0, 0.0, 0.8366, 0.0, 0.7353, 0.0, 1.0, 0.0, 0.0, 0.0, 0.1546, 0.0, 0.8366, 0.1529, 0.1356, 0.1358, 0.1477, 0.1665, 0.1683, 0.167, 0.1659, 0.1685, 0.1635, 0.1709, 0.1613, 0.1741, 0.1594, 0.178, 0.1578, 0.1254, 0.1112, 0.0, 0.0, 0.0, 1.0, 0.07015, 0.8759, 0.07015, 0.1321, 0.1127, 0.1321, 0.1129, 0.1323, 0.1061, 0.8885, 0.1127, 0.8759, 0.07015, 0.8759, 0.0, 1.0, 1.0, 1.0, 0.9021, 0.8759, 0.9018, 0.8886, 0.9018, 0.913, 0.1061, 0.9129, 0.7465, 0.1708, 0.746, 0.1683, 0.2162, 0.1732, 0.2138, 0.1754, 0.2106, 0.1773, 0.2067, 0.1789, 0.2022, 0.18, 0.1974, 0.1808, 0.1924, 0.181, 0.1873, 0.1808, 0.1825, 0.18, 0.178, 0.1789, 0.1741, 0.1773, 0.1709, 0.1754, 0.1685, 0.1732, 0.167, 0.1708, 0.1665, 0.1683, 0.1358, 0.1477, 0.1127, 0.1561, 0.1127, 0.8759, 0.1061, 0.8885, 0.9018, 0.8886, 0.9021, 0.8759, 0.8596, 0.8759, 0.8596, 0.1386, 0.7933, 0.1754, 0.7901, 0.1773, 0.7862, 0.1789, 0.7817, 0.18, 0.7769, 0.1808, 0.7719, 0.181, 0.7668, 0.1808, 0.762, 0.18, 0.7575, 0.1789, 0.7536, 0.1773, 0.7504, 0.1754, 0.748, 0.1732, 0.1127, 0.1323, 0.1129, 0.1323, 0.1127, 0.1321, 0.8163, 0.1356, 0.7862, 0.1578, 0.7901, 0.1594, 0.7933, 0.1613, 0.7957, 0.1635, 0.7972, 0.1659, 0.7977, 0.1683, 0.7972, 0.1708, 0.7957, 0.1732, 0.7933, 0.1754, 0.8596, 0.1386, 0.8596, 0.1379, 0.9018, 0.1301, 0.9018, 0.1321, 0.9021, 0.1321, 0.9021, 0.8759, 1.0, 1.0, 1.0, 0.0, 0.8494, 0.1112, 1.0, 0.0, 0.467, 0.1112, 0.8494, 0.1112, 0.8163, 0.1356, 0.35, 0.1356, 0.2162, 0.1635, 0.2177, 0.1659, 0.2182, 0.1683, 0.2177, 0.1708, 0.2162, 0.1732, 0.746, 0.1683, 0.7465, 0.1659, 0.748, 0.1635, 0.7504, 0.1613, 0.7536, 0.1594, 0.7575, 0.1578, 0.762, 0.1566, 0.7668, 0.1559, 0.7719, 0.1557, 0.7769, 0.1559, 0.7817, 0.1566, 0.7862, 0.1578, 1.0, 0.0, 0.0, 0.0, 0.1254, 0.1112, 0.467, 0.1112, 0.1529, 0.1356, 0.178, 0.1578, 0.1825, 0.1566, 0.1873, 0.1559, 0.1924, 0.1557, 0.1974, 0.1559, 0.2022, 0.1566, 0.2067, 0.1578, 0.2106, 0.1594, 0.2138, 0.1613, 0.2162, 0.1635, 0.35, 0.1356, 0.0, 1.0, 0.0, 1.0, 0.0, 0.7421, 0.0, 0.9027, 0.0, 0.721, 0.0, 0.698, 0.0, 0.699, 0.0, 0.6995, 0.0, 0.6994, 0.0, 0.6988, 0.0, 0.6976, 0.0, 0.696, 0.0, 0.6939, 0.0, 0.6915, 0.0, 0.73, 0.0, 0.7421, 0.0, 1.0, 0.0, 0.0, 0.0, 0.2514, 0.0, 0.2647, 0.0, 0.7297, 0.0, 0.296, 0.0, 0.2979, 0.0, 0.3002, 0.0, 0.3027, 0.0, 0.3053, 0.0, 0.3081, 0.0, 0.3108, 0.0, 0.3133, 0.0, 0.3156, 0.0, 0.3176, 0.0, 0.3192, 0.0, 0.3204, 0.0, 0.3211, 0.0, 0.3212, 0.0, 0.3208, 0.0, 0.3199, 0.0, 0.3185, 0.0, 0.3166, 0.0, 0.3144, 0.0, 0.3119, 0.0, 0.3091, 0.0, 0.3063, 0.0, 0.3035, 0.0, 0.3009, 0.0, 0.2642, 0.0, 0.2643, 0.0, 0.2642, 0.0, 0.73, 0.0, 0.73, 0.0, 0.6915, 0.0, 0.6888, 0.0, 0.686, 0.0, 0.6832, 0.0, 0.6805, 0.0, 0.678, 0.0, 0.6757, 0.0, 0.6739, 0.0, 0.6725, 0.0, 0.6716, 0.0, 0.6712, 0.0, 0.6714, 0.0, 0.6721, 0.0, 0.6733, 0.0, 0.6749, 0.0, 0.6769, 0.0, 0.6792, 0.0, 0.6818, 0.0, 0.6845, 0.0, 0.6872, 0.0, 0.6899, 0.0, 0.6924, 0.0, 0.6946, 0.0, 0.6965, 0.0, 0.698, 0.0, 0.721, 0.0, 0.7123, 0.0, 0.2825, 0.0, 0.2731, 0.0, 0.2945, 0.0, 0.0, 0.0, 0.0, 0.0, 0.082, 0.0, 0.2514, 0.0, 0.2642, 0.0, 0.3009, 0.0, 0.2985, 0.0, 0.2964, 0.0, 0.2948, 0.0, 0.2937, 0.0, 0.293, 0.0, 0.293, 0.0, 0.2935, 0.0, 0.2945, 0.0, 0.2731, 0.0, 1.0, 0.0, 0.9027, 0.0, 0.9422, 0.0, 0.8229, 0.0, 0.8267, 0.0, 0.8299, 0.0, 0.8324, 0.0, 0.834, 0.0, 0.8347, 0.0, 0.8345, 0.0, 0.8333, 0.0, 0.8922, 0.0, 0.8378, 0.0, 0.8341, 0.0, 0.8187, 0.0, 0.04602, 0.0, 0.0, 0.0, 1.0, 0.0, 0.9422, 0.0, 0.9483, 0.0, 0.0408, 0.0, 0.8312, 0.0, 0.8283, 0.0, 0.8247, 0.0, 0.8206, 0.0, 0.8161, 0.0, 0.8113, 0.0, 0.8066, 0.0, 0.802, 0.0, 0.7978, 0.0, 0.7941, 0.0, 0.791, 0.0, 0.7887, 0.0, 0.7873, 0.0, 0.7867, 0.0, 0.7871, 0.0, 0.7883, 0.0, 0.7904, 0.0, 0.7932, 0.0, 0.7967, 0.0, 0.8006, 0.0, 0.805, 0.0, 0.8095, 0.0, 0.8142, 0.0, 0.8187, 0.0, 0.8341, 0.0, 0.8324, 0.0, 0.832, 0.0, 0.829, 0.0, 0.163, 0.0, 0.1626, 0.0, 0.1626, 0.0, 0.1596, 0.0, 0.1596, 0.0, 0.1592, 0.0, 0.1571, 0.0, 0.1702, 0.0, 0.1747, 0.0, 0.1794, 0.0, 0.184, 0.0, 0.1883, 0.0, 0.1923, 0.0, 0.1957, 0.0, 0.1985, 0.0, 0.2005, 0.0, 0.2017, 0.0, 0.202, 0.0, 0.2014, 0.0, 0.1999, 0.0, 0.1976, 0.0, 0.1945, 0.0, 0.1907, 0.0, 0.1864, 0.0, 0.1818, 0.0, 0.1771, 0.0, 0.1723, 0.0, 0.1678, 0.0, 0.1637, 0.0, 0.1601, 0.0, 0.1573, 0.0, 0.1552, 0.0, 0.09884, 0.0, 0.09456, 0.0, 0.8965, 0.0, 0.8922, 0.0, 0.8333, 0.0, 0.04602, 0.0, 0.082, 0.0, 0.0, 0.0, 0.1526, 0.0, 0.09884, 0.0, 0.1552, 0.0, 0.1541, 0.0, 0.1539, 0.0, 0.1547, 0.0, 0.1564, 0.0, 0.1589, 0.0, 0.1621, 0.0, 0.1659, 0.0, 0.1702, 0.0, 0.1571, 0.0, 0.0, 0.0, 0.0, 1.0, 0.0, 1.0, 0.0, 0.0, 0.7353, 0.0, 0.7353, 0.0, 0.8366, 0.0, 0.8366, 0.0, 1.0, 0.0, 1.0, 0.0, 1.0, 0.0, 1.0, 0.0, 1.0, 0.0, 1.0, 0.0, 0.0, 0.0, 0.0, 0.0, 0.1546, 0.0, 0.1546, 0.0, 0.2584, 0.0, 0.2584, 0.0, 0.8366, 0.0, 0.8366, 0.0, 0.1546, 0.0, 0.1546, 0.0, 0.163, 0.0, 0.163, 0.0, 0.829, 0.0, 0.829, 1.0, 1.0, 1.0, 1.0, 0.0, 1.0, 0.0, 1.0, 0.0, 0.2584, 0.0, 0.7353, 0.0, 0.7353, 0.0, 0.73, 0.0, 0.73, 0.0, 0.2642, 0.0, 0.2642, 0.0, 0.2584, 0.0, 0.0, 0.0, 0.0, 0.0, 0.0, 0.0, 0.0, 1.0, 0.0, 1.0, 0.0, 1.0, 1.0, 1.0, 1.0, 0.9688, 0.5, 1.0, 0.5, 1.0, 0.9079, 0.9688, 0.9079, 0.9375, 0.5, 0.9688, 0.5, 0.9688, 0.9079, 0.9375, 0.9079, 0.9062, 0.5, 0.9375, 0.5, 0.9375, 0.9079, 0.9062, 0.9079, 0.875, 0.5, 0.9062, 0.5, 0.9062, 0.9079, 0.875, 0.9079, 0.8438, 0.9079, 0.8438, 0.5, 0.875, 0.5, 0.875, 0.9079, 0.8125, 0.9079, 0.8125, 0.5, 0.8438, 0.5, 0.8438, 0.9079, 0.7812, 0.9079, 0.7812, 0.5, 0.8125, 0.5, 0.8125, 0.9079, 0.75, 0.9079, 0.75, 0.5, 0.7812, 0.5, 0.7812, 0.9079, 0.7188, 0.9079, 0.7188, 0.5, 0.75, 0.5, 0.75, 0.9079, 0.6875, 0.9079, 0.6875, 0.5, 0.7188, 0.5, 0.7188, 0.9079, 0.6562, 0.9079, 0.6562, 0.5, 0.6875, 0.5, 0.6875, 0.9079, 0.625, 0.9079, 0.625, 0.5, 0.6562, 0.5, 0.6562, 0.9079, 0.5938, 0.9079, 0.5938, 0.5, 0.625, 0.5, 0.625, 0.9079, 0.5625, 0.9079, 0.5625, 0.5, 0.5938, 0.5, 0.5938, 0.9079, 0.5312, 0.9079, 0.5312, 0.5, 0.5625, 0.5, 0.5625, 0.9079, 0.5, 0.9079, 0.5, 0.5, 0.5312, 0.5, 0.5312, 0.9079, 0.4688, 0.9079, 0.4688, 0.5, 0.5, 0.5, 0.5, 0.9079, 0.4375, 0.9079, 0.4375, 0.5, 0.4688, 0.5, 0.4688, 0.9079, 0.4062, 0.9079, 0.4062, 0.5, 0.4375, 0.5, 0.4375, 0.9079, 0.375, 0.9079, 0.375, 0.5, 0.4062, 0.5, 0.4062, 0.9079, 0.3438, 0.5, 0.375, 0.5, 0.375, 0.9079, 0.3438, 0.9079, 0.3125, 0.5, 0.3438, 0.5, 0.3438, 0.9079, 0.3125, 0.9079, 0.2812, 0.5, 0.3125, 0.5, 0.3125, 0.9079, 0.2812, 0.9079, 0.25, 0.5, 0.2812, 0.5, 0.2812, 0.9079, 0.25, 0.9079, 0.2188, 0.5, 0.25, 0.5, 0.25, 0.9079, 0.2188, 0.9079, 0.1875, 0.5, 0.2188, 0.5, 0.2188, 0.9079, 0.1875, 0.9079, 0.1562, 0.5, 0.1875, 0.5, 0.1875, 0.9079, 0.1562, 0.9079, 0.125, 0.5, 0.1562, 0.5, 0.1562, 0.9079, 0.125, 0.9079, 0.09375, 0.5, 0.125, 0.5, 0.125, 0.9079, 0.09375, 0.9079, 0.0625, 0.5, 0.09375, 0.5, 0.09375, 0.9079, 0.0625, 0.9079, 0.03125, 0.5, 0.0625, 0.5, 0.0625, 0.9079, 0.03125, 0.9079, 0.0, 0.5, 0.03125, 0.5, 0.03125, 0.9079, 0.0, 0.9079, 0.5803, 0.08029, 0.7032, 0.4854, 0.75, 0.49, 0.7968, 0.4854, 0.8418, 0.4717, 0.8833, 0.4496, 0.9197, 0.4197, 0.9496, 0.3833, 0.9717, 0.3418, 0.9854, 0.2968, 0.99, 0.25, 0.9854, 0.2032, 0.75, 0.49, 0.7968, 0.4854, 0.8418, 0.4717, 0.8833, 0.4496, 0.9197, 0.4197, 0.9496, 0.3833, 0.9717, 0.3418, 0.9854, 0.2968, 0.99, 0.25, 0.9854, 0.2032, 0.9717, 0.1582, 0.9496, 0.1167, 0.9197, 0.08029, 0.8833, 0.05045, 0.8418, 0.02827, 0.7968, 0.01461, 0.75, 0.01, 0.7032, 0.01461, 0.6582, 0.02827, 0.6167, 0.05045, 0.9688, 0.5, 1.0, 0.5, 1.0, 0.9079, 0.9688, 0.9079, 0.9375, 0.5, 0.9688, 0.5, 0.9688, 0.9079, 0.9375, 0.9079, 0.9062, 0.5, 0.9375, 0.5, 0.9375, 0.9079, 0.9062, 0.9079, 0.875, 0.5, 0.9062, 0.5, 0.9062, 0.9079, 0.875, 0.9079, 0.8438, 0.9079, 0.8438, 0.5, 0.875, 0.5, 0.875, 0.9079, 0.8125, 0.9079, 0.8125, 0.5, 0.8438, 0.5, 0.8438, 0.9079, 0.7812, 0.9079, 0.7812, 0.5, 0.8125, 0.5, 0.8125, 0.9079, 0.75, 0.9079, 0.75, 0.5, 0.7812, 0.5, 0.7812, 0.9079, 0.7188, 0.9079, 0.7188, 0.5, 0.75, 0.5, 0.75, 0.9079, 0.6875, 0.9079, 0.6875, 0.5, 0.7188, 0.5, 0.7188, 0.9079, 0.6562, 0.9079, 0.6562, 0.5, 0.6875, 0.5, 0.6875, 0.9079, 0.625, 0.9079, 0.625, 0.5, 0.6562, 0.5, 0.6562, 0.9079, 0.5938, 0.9079, 0.5938, 0.5, 0.625, 0.5, 0.625, 0.9079, 0.5625, 0.9079, 0.5625, 0.5, 0.5938, 0.5, 0.5938, 0.9079, 0.5312, 0.9079, 0.5312, 0.5, 0.5625, 0.5, 0.5625, 0.9079, 0.5, 0.9079, 0.5, 0.5, 0.5312, 0.5, 0.5312, 0.9079, 0.4688, 0.9079, 0.4688, 0.5, 0.5, 0.5, 0.5, 0.9079, 0.4375, 0.9079, 0.4375, 0.5, 0.4688, 0.5, 0.4688, 0.9079, 0.4062, 0.9079, 0.4062, 0.5, 0.4375, 0.5, 0.4375, 0.9079, 0.375, 0.9079, 0.375, 0.5, 0.4062, 0.5, 0.4062, 0.9079, 0.3438, 0.5, 0.375, 0.5, 0.375, 0.9079, 0.3438, 0.9079, 0.3125, 0.5, 0.3438, 0.5, 0.3438, 0.9079, 0.3125, 0.9079, 0.2812, 0.5, 0.3125, 0.5, 0.3125, 0.9079, 0.2812, 0.9079, 0.25, 0.5, 0.2812, 0.5, 0.2812, 0.9079, 0.25, 0.9079, 0.2188, 0.5, 0.25, 0.5, 0.25, 0.9079, 0.2188, 0.9079, 0.1875, 0.5, 0.2188, 0.5, 0.2188, 0.9079, 0.1875, 0.9079, 0.1562, 0.5, 0.1875, 0.5, 0.1875, 0.9079, 0.1562, 0.9079, 0.125, 0.5, 0.1562, 0.5, 0.1562, 0.9079, 0.125, 0.9079, 0.09375, 0.5, 0.125, 0.5, 0.125, 0.9079, 0.09375, 0.9079, 0.0625, 0.5, 0.09375, 0.5, 0.09375, 0.9079, 0.0625, 0.9079, 0.03125, 0.5, 0.0625, 0.5, 0.0625, 0.9079, 0.03125, 0.9079, 0.0, 0.5, 0.03125, 0.5, 0.03125, 0.9079, 0.0, 0.9079, 0.7032, 0.4854, 0.75, 0.49, 0.7968, 0.4854, 0.8418, 0.4717, 0.8833, 0.4496, 0.9197, 0.4197, 0.9496, 0.3833, 0.9717, 0.3418, 0.9854, 0.2968, 0.99, 0.25, 0.9854, 0.2032, 0.9717, 0.1582, 0.9496, 0.1167, 0.9197, 0.08029, 0.8833, 0.05045, 0.8418, 0.02827, 0.7968, 0.01461, 0.75, 0.01, 0.7032, 0.01461, 0.6582, 0.02827, 0.6167, 0.05045, 0.5803, 0.08029, 0.5504, 0.1167, 0.5283, 0.1582, 0.5146, 0.2032, 0.51, 0.25, 0.5146, 0.2968, 0.5283, 0.3418, 0.5504, 0.3833, 0.5803, 0.4197, 0.6167, 0.4496, 0.6582, 0.4717, 0.9688, 0.5, 1.0, 0.5, 1.0, 0.9079, 0.9688, 0.9079, 0.9375, 0.5, 0.9688, 0.5, 0.9688, 0.9079, 0.9375, 0.9079, 0.9062, 0.5, 0.9375, 0.5, 0.9375, 0.9079, 0.9062, 0.9079, 0.875, 0.5, 0.9062, 0.5, 0.9062, 0.9079, 0.875, 0.9079, 0.8438, 0.9079, 0.8438, 0.5, 0.875, 0.5, 0.875, 0.9079, 0.8125, 0.9079, 0.8125, 0.5, 0.8438, 0.5, 0.8438, 0.9079, 0.7812, 0.9079, 0.7812, 0.5, 0.8125, 0.5, 0.8125, 0.9079, 0.75, 0.9079, 0.75, 0.5, 0.7812, 0.5, 0.7812, 0.9079, 0.7188, 0.9079, 0.7188, 0.5, 0.75, 0.5, 0.75, 0.9079, 0.6875, 0.9079, 0.6875, 0.5, 0.7188, 0.5, 0.7188, 0.9079, 0.6562, 0.9079, 0.6562, 0.5, 0.6875, 0.5, 0.6875, 0.9079, 0.625, 0.9079, 0.625, 0.5, 0.6562, 0.5, 0.6562, 0.9079, 0.5938, 0.9079, 0.5938, 0.5, 0.625, 0.5, 0.625, 0.9079, 0.5625, 0.9079, 0.5625, 0.5, 0.5938, 0.5, 0.5938, 0.9079, 0.5312, 0.9079, 0.5312, 0.5, 0.5625, 0.5, 0.5625, 0.9079, 0.5, 0.9079, 0.5, 0.5, 0.5312, 0.5, 0.5312, 0.9079, 0.4688, 0.9079, 0.4688, 0.5, 0.5, 0.5, 0.5, 0.9079, 0.4375, 0.9079, 0.4375, 0.5, 0.4688, 0.5, 0.4688, 0.9079, 0.4062, 0.9079, 0.4062, 0.5, 0.4375, 0.5, 0.4375, 0.9079, 0.375, 0.9079, 0.375, 0.5, 0.4062, 0.5, 0.4062, 0.9079, 0.3438, 0.5, 0.375, 0.5, 0.375, 0.9079, 0.3438, 0.9079, 0.3125, 0.5, 0.3438, 0.5, 0.3438, 0.9079, 0.3125, 0.9079, 0.2812, 0.5, 0.3125, 0.5, 0.3125, 0.9079, 0.2812, 0.9079, 0.25, 0.5, 0.2812, 0.5, 0.2812, 0.9079, 0.25, 0.9079, 0.2188, 0.5, 0.25, 0.5, 0.25, 0.9079, 0.2187, 0.9079, 0.1875, 0.5, 0.2188, 0.5, 0.2187, 0.9079, 0.1875, 0.9079, 0.1562, 0.5, 0.1875, 0.5, 0.1875, 0.9079, 0.1562, 0.9079, 0.125, 0.5, 0.1562, 0.5, 0.1562, 0.9079, 0.125, 0.9079, 0.09375, 0.5, 0.125, 0.5, 0.125, 0.9079, 0.09375, 0.9079, 0.0625, 0.5, 0.09375, 0.5, 0.09375, 0.9079, 0.0625, 0.9079, 0.03125, 0.5, 0.0625, 0.5, 0.0625, 0.9079, 0.03125, 0.9079, 0.0, 0.5, 0.03125, 0.5, 0.03125, 0.9079, 0.0, 0.9079, 0.6582, 0.4717, 0.7032, 0.4854, 0.75, 0.49, 0.7968, 0.4854, 0.8418, 0.4717, 0.8833, 0.4496, 0.9197, 0.4197, 0.9496, 0.3833, 0.9717, 0.3418, 0.9854, 0.2968, 0.99, 0.25, 0.9854, 0.2032, 0.9717, 0.1582, 0.9496, 0.1167, 0.9197, 0.08029, 0.8833, 0.05045, 0.8418, 0.02827, 0.7968, 0.01461, 0.75, 0.01, 0.7032, 0.01461, 0.6582, 0.02827, 0.6167, 0.05045, 0.5803, 0.08029, 0.5504, 0.1167, 0.5283, 0.1582, 0.5146, 0.2032, 0.51, 0.25, 0.5146, 0.2968, 0.5283, 0.3418, 0.5504, 0.3833, 0.5803, 0.4197, 0.6167, 0.4496, 0.9688, 0.5, 1.0, 0.5, 1.0, 0.9079, 0.9688, 0.9079, 0.9375, 0.5, 0.9688, 0.5, 0.9688, 0.9079, 0.9375, 0.9079, 0.9062, 0.5, 0.9375, 0.5, 0.9375, 0.9079, 0.9062, 0.9079, 0.875, 0.5, 0.9062, 0.5, 0.9062, 0.9079, 0.875, 0.9079, 0.8438, 0.9079, 0.8438, 0.5, 0.875, 0.5, 0.875, 0.9079, 0.8125, 0.9079, 0.8125, 0.5, 0.8438, 0.5, 0.8438, 0.9079, 0.7812, 0.9079, 0.7812, 0.5, 0.8125, 0.5, 0.8125, 0.9079, 0.75, 0.9079, 0.75, 0.5, 0.7812, 0.5, 0.7812, 0.9079, 0.7188, 0.9079, 0.7188, 0.5, 0.75, 0.5, 0.75, 0.9079, 0.6875, 0.9079, 0.6875, 0.5, 0.7188, 0.5, 0.7188, 0.9079, 0.6562, 0.9079, 0.6562, 0.5, 0.6875, 0.5, 0.6875, 0.9079, 0.625, 0.9079, 0.625, 0.5, 0.6562, 0.5, 0.6562, 0.9079, 0.5938, 0.9079, 0.5938, 0.5, 0.625, 0.5, 0.625, 0.9079, 0.5625, 0.9079, 0.5625, 0.5, 0.5938, 0.5, 0.5938, 0.9079, 0.5312, 0.9079, 0.5312, 0.5, 0.5625, 0.5, 0.5625, 0.9079, 0.5, 0.9079, 0.5, 0.5, 0.5312, 0.5, 0.5312, 0.9079, 0.4688, 0.9079, 0.4688, 0.5, 0.5, 0.5, 0.5, 0.9079, 0.4375, 0.9079, 0.4375, 0.5, 0.4688, 0.5, 0.4688, 0.9079, 0.4062, 0.9079, 0.4062, 0.5, 0.4375, 0.5, 0.4375, 0.9079, 0.375, 0.9079, 0.375, 0.5, 0.4062, 0.5, 0.4062, 0.9079, 0.3438, 0.5, 0.375, 0.5, 0.375, 0.9079, 0.3438, 0.9079, 0.3125, 0.5, 0.3438, 0.5, 0.3438, 0.9079, 0.3125, 0.9079, 0.2812, 0.5, 0.3125, 0.5, 0.3125, 0.9079, 0.2812, 0.9079, 0.25, 0.5, 0.2812, 0.5, 0.2812, 0.9079, 0.25, 0.9079, 0.2188, 0.5, 0.25, 0.5, 0.25, 0.9079, 0.2188, 0.9079, 0.1875, 0.5, 0.2188, 0.5, 0.2188, 0.9079, 0.1875, 0.9079, 0.1562, 0.5, 0.1875, 0.5, 0.1875, 0.9079, 0.1562, 0.9079, 0.125, 0.5, 0.1562, 0.5, 0.1562, 0.9079, 0.125, 0.9079, 0.09375, 0.5, 0.125, 0.5, 0.125, 0.9079, 0.09375, 0.9079, 0.0625, 0.5, 0.09375, 0.5, 0.09375, 0.9079, 0.0625, 0.9079, 0.03125, 0.5, 0.0625, 0.5, 0.0625, 0.9079, 0.03125, 0.9079, 0.0, 0.5, 0.03125, 0.5, 0.03125, 0.9079, 0.0, 0.9079, 0.7032, 0.4854, 0.75, 0.49, 0.7968, 0.4854, 0.8418, 0.4717, 0.8833, 0.4496, 0.9197, 0.4197, 0.9496, 0.3833, 0.9717, 0.3418, 0.9854, 0.2968, 0.99, 0.25, 0.9854, 0.2032, 0.9717, 0.1582, 0.9496, 0.1167, 0.9197, 0.08029, 0.8833, 0.05045, 0.8418, 0.02827, 0.7968, 0.01461, 0.75, 0.01, 0.7032, 0.01461, 0.6582, 0.02827, 0.6167, 0.05045, 0.5803, 0.08029, 0.5504, 0.1167, 0.5283, 0.1582, 0.5146, 0.2032, 0.51, 0.25, 0.5146, 0.2968, 0.5283, 0.3418, 0.5504, 0.3833, 0.5803, 0.4197, 0.6167, 0.4496, 0.6582, 0.4717, 0.9688, 0.5, 1.0, 0.5, 1.0, 0.9079, 0.9688, 0.9079, 0.9375, 0.5, 0.9688, 0.5, 0.9688, 0.9079, 0.9375, 0.9079, 0.9062, 0.5, 0.9375, 0.5, 0.9375, 0.9079, 0.9062, 0.9079, 0.875, 0.5, 0.9062, 0.5, 0.9062, 0.9079, 0.875, 0.9079, 0.8438, 0.9079, 0.8438, 0.5, 0.875, 0.5, 0.875, 0.9079, 0.8125, 0.9079, 0.8125, 0.5, 0.8438, 0.5, 0.8438, 0.9079, 0.7812, 0.9079, 0.7812, 0.5, 0.8125, 0.5, 0.8125, 0.9079, 0.75, 0.9079, 0.75, 0.5, 0.7812, 0.5, 0.7812, 0.9079, 0.7188, 0.9079, 0.7188, 0.5, 0.75, 0.5, 0.75, 0.9079, 0.6875, 0.9079, 0.6875, 0.5, 0.7188, 0.5, 0.7188, 0.9079, 0.6562, 0.9079, 0.6562, 0.5, 0.6875, 0.5, 0.6875, 0.9079, 0.625, 0.9079, 0.625, 0.5, 0.6562, 0.5, 0.6562, 0.9079, 0.5938, 0.9079, 0.5938, 0.5, 0.625, 0.5, 0.625, 0.9079, 0.5625, 0.9079, 0.5625, 0.5, 0.5938, 0.5, 0.5938, 0.9079, 0.5312, 0.9079, 0.5312, 0.5, 0.5625, 0.5, 0.5625, 0.9079, 0.5, 0.9079, 0.5, 0.5, 0.5312, 0.5, 0.5312, 0.9079, 0.4688, 0.9079, 0.4688, 0.5, 0.5, 0.5, 0.5, 0.9079, 0.4375, 0.9079, 0.4375, 0.5, 0.4688, 0.5, 0.4688, 0.9079, 0.4062, 0.9079, 0.4062, 0.5, 0.4375, 0.5, 0.4375, 0.9079, 0.375, 0.9079, 0.375, 0.5, 0.4062, 0.5, 0.4062, 0.9079, 0.3438, 0.5, 0.375, 0.5, 0.375, 0.9079, 0.3438, 0.9079, 0.3125, 0.5, 0.3438, 0.5, 0.3438, 0.9079, 0.3125, 0.9079, 0.2812, 0.5, 0.3125, 0.5, 0.3125, 0.9079, 0.2812, 0.9079, 0.25, 0.5, 0.2812, 0.5, 0.2812, 0.9079, 0.25, 0.9079, 0.2188, 0.5, 0.25, 0.5, 0.25, 0.9079, 0.2188, 0.9079, 0.1875, 0.5, 0.2188, 0.5, 0.2188, 0.9079, 0.1875, 0.9079, 0.1562, 0.5, 0.1875, 0.5, 0.1875, 0.9079, 0.1562, 0.9079, 0.125, 0.5, 0.1562, 0.5, 0.1562, 0.9079, 0.125, 0.9079, 0.09375, 0.5, 0.125, 0.5, 0.125, 0.9079, 0.09375, 0.9079, 0.0625, 0.5, 0.09375, 0.5, 0.09375, 0.9079, 0.0625, 0.9079, 0.03125, 0.5, 0.0625, 0.5, 0.0625, 0.9079, 0.03125, 0.9079, 0.0, 0.5, 0.03125, 0.5, 0.03125, 0.9079, 0.0, 0.9079, 0.6582, 0.4717, 0.7032, 0.4854, 0.75, 0.49, 0.7968, 0.4854, 0.8418, 0.4717, 0.8833, 0.4496, 0.9197, 0.4197, 0.9496, 0.3833, 0.9717, 0.3418, 0.9854, 0.2968, 0.99, 0.25, 0.9854, 0.2032, 0.9717, 0.1582, 0.9496, 0.1167, 0.9197, 0.08029, 0.8833, 0.05045, 0.8418, 0.02827, 0.7968, 0.01461, 0.75, 0.01, 0.7032, 0.01461, 0.6582, 0.02827, 0.6167, 0.05045, 0.5803, 0.08029, 0.5504, 0.1167, 0.5283, 0.1582, 0.5146, 0.2032, 0.51, 0.25, 0.5146, 0.2968, 0.5283, 0.3418, 0.5504, 0.3833, 0.5803, 0.4197, 0.6167, 0.4496, 0.9688, 0.5, 1.0, 0.5, 1.0, 0.9079, 0.9688, 0.9079, 0.9375, 0.5, 0.9688, 0.5, 0.9688, 0.9079, 0.9375, 0.9079, 0.9062, 0.5, 0.9375, 0.5, 0.9375, 0.9079, 0.9062, 0.9079, 0.875, 0.5, 0.9062, 0.5, 0.9062, 0.9079, 0.875, 0.9079, 0.8438, 0.9079, 0.8438, 0.5, 0.875, 0.5, 0.875, 0.9079, 0.8125, 0.9079, 0.8125, 0.5, 0.8438, 0.5, 0.8438, 0.9079, 0.7812, 0.9079, 0.7812, 0.5, 0.8125, 0.5, 0.8125, 0.9079, 0.75, 0.9079, 0.75, 0.5, 0.7812, 0.5, 0.7812, 0.9079, 0.7188, 0.9079, 0.7188, 0.5, 0.75, 0.5, 0.75, 0.9079, 0.6875, 0.9079, 0.6875, 0.5, 0.7188, 0.5, 0.7188, 0.9079, 0.6562, 0.9079, 0.6562, 0.5, 0.6875, 0.5, 0.6875, 0.9079, 0.625, 0.9079, 0.625, 0.5, 0.6562, 0.5, 0.6562, 0.9079, 0.5938, 0.9079, 0.5938, 0.5, 0.625, 0.5, 0.625, 0.9079, 0.5625, 0.9079, 0.5625, 0.5, 0.5938, 0.5, 0.5938, 0.9079, 0.5312, 0.9079, 0.5312, 0.5, 0.5625, 0.5, 0.5625, 0.9079, 0.5, 0.9079, 0.5, 0.5, 0.5312, 0.5, 0.5312, 0.9079, 0.4688, 0.9079, 0.4688, 0.5, 0.5, 0.5, 0.5, 0.9079, 0.4375, 0.9079, 0.4375, 0.5, 0.4688, 0.5, 0.4688, 0.9079, 0.4062, 0.9079, 0.4062, 0.5, 0.4375, 0.5, 0.4375, 0.9079, 0.375, 0.9079, 0.375, 0.5, 0.4062, 0.5, 0.4062, 0.9079, 0.3438, 0.5, 0.375, 0.5, 0.375, 0.9079, 0.3438, 0.9079, 0.3125, 0.5, 0.3438, 0.5, 0.3438, 0.9079, 0.3125, 0.9079, 0.2812, 0.5, 0.3125, 0.5, 0.3125, 0.9079, 0.2812, 0.9079, 0.25, 0.5, 0.2812, 0.5, 0.2812, 0.9079, 0.25, 0.9079, 0.2188, 0.5, 0.25, 0.5, 0.25, 0.9079, 0.2188, 0.9079, 0.1875, 0.5, 0.2188, 0.5, 0.2188, 0.9079, 0.1875, 0.9079, 0.1562, 0.5, 0.1875, 0.5, 0.1875, 0.9079, 0.1562, 0.9079, 0.125, 0.5, 0.1562, 0.5, 0.1562, 0.9079, 0.125, 0.9079, 0.09375, 0.5, 0.125, 0.5, 0.125, 0.9079, 0.09375, 0.9079, 0.0625, 0.5, 0.09375, 0.5, 0.09375, 0.9079, 0.0625, 0.9079, 0.03125, 0.5, 0.0625, 0.5, 0.0625, 0.9079, 0.03125, 0.9079, 0.0, 0.5, 0.03125, 0.5, 0.03125, 0.9079, 0.0, 0.9079, 0.7032, 0.4854, 0.75, 0.49, 0.7968, 0.4854, 0.8418, 0.4717, 0.8833, 0.4496, 0.9197, 0.4197, 0.9496, 0.3833, 0.9717, 0.3418, 0.9854, 0.2968, 0.99, 0.25, 0.9854, 0.2032, 0.9717, 0.1582, 0.9496, 0.1167, 0.9197, 0.08029, 0.8833, 0.05045, 0.8418, 0.02827, 0.7968, 0.01461, 0.75, 0.01, 0.7032, 0.01461, 0.6582, 0.02827, 0.6167, 0.05045, 0.5803, 0.08029, 0.5504, 0.1167, 0.5283, 0.1582, 0.5146, 0.2032, 0.51, 0.25, 0.5146, 0.2968, 0.5283, 0.3418, 0.5504, 0.3833, 0.5803, 0.4197, 0.6167, 0.4496, 0.6582, 0.4717, 0.375, 0.25, 0.375, 0.0, 0.5994, 0.0, 0.5994, 0.25, 0.5994, 0.5, 0.375, 0.5, 0.375, 0.25, 0.5994, 0.25, 0.375, 0.742, 0.375, 0.5, 0.5994, 0.5, 0.5994, 0.742, 0.5994, 0.75, 0.375, 0.75, 0.375, 0.7499, 0.5994, 0.7499, 0.5994, 1.0, 0.375, 1.0, 0.375, 0.75, 0.5994, 0.75, 0.3363, 0.7499, 0.375, 0.7499, 0.375, 0.75, 0.125, 0.75, 0.125, 0.5, 0.375, 0.5, 0.375, 0.742, 0.3363, 0.742, 0.5994, 0.001928, 0.5994, 0.002174, 0.5994, 0.25, 0.375, 0.25, 0.375, 0.007764, 0.375, 0.5, 0.375, 0.25, 0.5994, 0.25, 0.5994, 0.5, 0.5994, 0.75, 0.375, 0.75, 0.375, 0.5, 0.5994, 0.5, 0.375, 0.7516, 0.375, 0.75, 0.5994, 0.75, 0.5994, 0.7516, 0.3734, 0.7422, 0.125, 0.7422, 0.125, 0.5, 0.375, 0.5, 0.375, 0.75, 0.3734, 0.75, 0.375, 0.25, 0.375, 0.0, 0.3762, 0.0, 0.3762, 0.25, 0.3762, 0.4867, 0.3762, 0.5, 0.375, 0.5, 0.375, 0.25, 0.3762, 0.25, 0.3762, 0.2521, 0.5886, 0.2521, 0.5886, 0.2593, 0.5886, 0.2647, 0.5886, 0.3266, 0.5886, 0.4731, 0.5886, 0.4867, 0.3762, 0.7431, 0.5886, 0.7431, 0.5886, 0.75, 0.375, 0.75, 0.375, 0.5, 0.3762, 0.5, 0.3762, 1.0, 0.375, 1.0, 0.375, 0.75, 0.5886, 0.75, 0.5886, 0.7665, 0.5886, 0.8866, 0.5886, 0.9939, 0.5886, 0.9979, 0.5886, 0.9979, 0.3762, 0.9979, 0.125, 0.5, 0.375, 0.5, 0.375, 0.75, 0.125, 0.75, 0.375, 0.25, 0.375, 0.0, 0.5886, 0.0, 0.5886, 0.25, 0.5886, 0.5, 0.375, 0.5, 0.375, 0.4254, 0.5757, 0.4254, 0.5757, 0.3246, 0.375, 0.3246, 0.375, 0.25, 0.5886, 0.25, 0.5886, 0.75, 0.375, 0.75, 0.375, 0.5, 0.5886, 0.5, 0.5886, 1.0, 0.375, 1.0, 0.375, 0.9254, 0.5757, 0.9254, 0.5757, 0.8246, 0.375, 0.8246, 0.375, 0.75, 0.5886, 0.75, 0.375, 0.5, 0.375, 0.75, 0.3004, 0.75, 0.3004, 0.5, 0.1996, 0.75, 0.125, 0.75, 0.125, 0.5, 0.1996, 0.5, 0.4243, 0.0, 0.4243, 0.25, 0.625, 0.25, 0.625, 0.0, 0.4243, 0.5, 0.4243, 0.75, 0.625, 0.75, 0.625, 0.5, 0.875, 0.75, 0.875, 0.5, 0.625, 0.5, 0.625, 0.75, 0.1629, 0.0494, 0.1629, 0.03813, 0.6846, 0.03813, 0.6846, 0.0494, 0.1629, 0.9626, 0.1629, 0.9523, 0.6846, 0.9523, 0.6846, 0.9626, 0.9559, 0.9523, 0.9559, 0.0494, 0.9559, 0.0494, 0.9559, 0.9523, 0.0, 1.0, 0.04007, 0.9523, 0.04007, 0.0494, 0.0, 0.0, 0.04007, 0.9523, 0.0, 1.0, 1.0, 1.0, 1.0, 0.0, 0.0, 0.0, 0.04007, 0.0494, 0.9559, 0.0494, 0.9559, 0.9523, 0.1613, 0.9523, 0.1605, 0.9523, 0.1547, 0.9523, 0.06679, 0.9523, 0.04007, 0.9523, 0.04007, 0.9523, 0.9559, 0.9523, 0.9559, 0.9523, 0.8988, 0.9523, 0.7059, 0.9523, 0.6846, 0.9523, 0.6846, 0.9523, 0.1629, 0.9523, 0.1629, 0.9523, 0.1614, 0.9523, 1.0, 0.0, 1.0, 0.0, 1.0, 1.0, 1.0, 1.0, 1.0, 1.0, 0.0, 1.0, 0.0, 1.0, 0.03236, 1.0, 0.09404, 1.0, 0.9069, 1.0, 1.0, 1.0, 0.0, 0.0, 0.0, 0.0, 1.0, 0.0, 1.0, 0.0, 0.907, 0.0, 0.08291, 0.0, 0.02662, 0.0, 0.0, 1.0, 0.0, 0.0, 0.0, 0.0, 0.0, 1.0, 0.04007, 0.0494, 0.04007, 0.0494, 0.04007, 0.9523, 0.04007, 0.9523, 0.1629, 0.0494, 0.1629, 0.0494, 0.6846, 0.0494, 0.6846, 0.0494, 0.7036, 0.0494, 0.7086, 0.0494, 0.8984, 0.0494, 0.9559, 0.0494, 0.9559, 0.0494, 0.04007, 0.0494, 0.04007, 0.0494, 0.06566, 0.0494, 0.1531, 0.0494, 0.1602, 0.0494, 0.1611, 0.0494, 0.1612, 0.0494, 0.1613, 0.0494, 0.1627, 0.0494, 0.1628, 0.0494])
me_plane_002.materials.append(None)
me_plane_002.update()

# ---- objects
ob_cube = bpy.data.objects.new('Cube', me_cube)
ob_plano = bpy.data.objects.new('Plano', me_plano)
ob_plane = bpy.data.objects.new('Plane', me_plane)
ob_plane_001 = bpy.data.objects.new('Plane.001', me_plane_001)
ob_plane_002 = bpy.data.objects.new('Plane.002', me_plane_002)

# ---- transforms, parenting, visibility, modifiers, constraints
ob_cube.location = (0.0, 0.0, 95.07)
ob_cube.scale = (100.0, 100.0, 95.0)
ob_cube.lock_rotations_4d = False
ob_cube.empty_display_type = 'ARROWS'
ob_cube.hide_select = True
ob_cube.hide_render = True
ob_cube.display_type = 'WIRE'
ob_cube.lineart.crease_threshold = 0.0
ob_plano.location = (0.0, 0.0, 0.0)
ob_plano.scale = (100.0, 100.0, 1.0)
ob_plano.hide_select = True
ob_plano.hide_render = True
ob_plano.display_type = 'SOLID'
ob_plane.location = (-29.05, 0.7007, 15.81)
ob_plane_001.location = (3.701, -20.61, 16.72)
ob_plane_002.location = (-13.46, 0.9342, 18.74)

# ---- collection membership
col_collection.objects.link(ob_cube)
col_collection.objects.link(ob_plano)
col_collection.objects.link(ob_plane)
col_collection.objects.link(ob_plane_001)
col_collection.objects.link(ob_plane_002)

# ---- scene / render settings (as saved in the file)
scene.frame_start = 1; scene.frame_end = 250; scene.frame_set(1)
scene.render.engine = 'BLENDER_EEVEE_NEXT'
scene.cycles.use_denoising = False
scene.cycles.samples = 128
scene.cycles.sampling_pattern = 'TABULATED_SOBOL'
scene.cycles.use_adaptive_sampling = False
scene.cycles.use_light_tree = False
scene.view_settings.view_transform = 'Filmic'
scene.unit_settings.scale_length = 0.001
bpy.context.view_layer.update()

# ---- added for rendering (the .blend has no active camera and no usable light): camera, sun
cam_auto = bpy.data.cameras.new('AutoCamera')
cam_auto.lens = 50.0
cam_auto.sensor_width = 36.0
cam_auto.clip_end = 1558.11
ob_auto_camera = bpy.data.objects.new('AutoCamera', cam_auto)
scene.collection.objects.link(ob_auto_camera)
ob_auto_camera.location = (76.7239, -105.604, 87.795)
ob_auto_camera.rotation_euler = (1.09748, -7.21219e-08, 0.694738)
scene.camera = ob_auto_camera
light_auto_sun = bpy.data.lights.new('AutoSun', 'SUN')
light_auto_sun.energy = 3.0
light_auto_sun.angle = 0.0523599
ob_auto_sun = bpy.data.objects.new('AutoSun', light_auto_sun)
scene.collection.objects.link(ob_auto_sun)
ob_auto_sun.rotation_euler = (0.872665, 0.174533, 0.523599)
bpy.context.view_layer.update()
